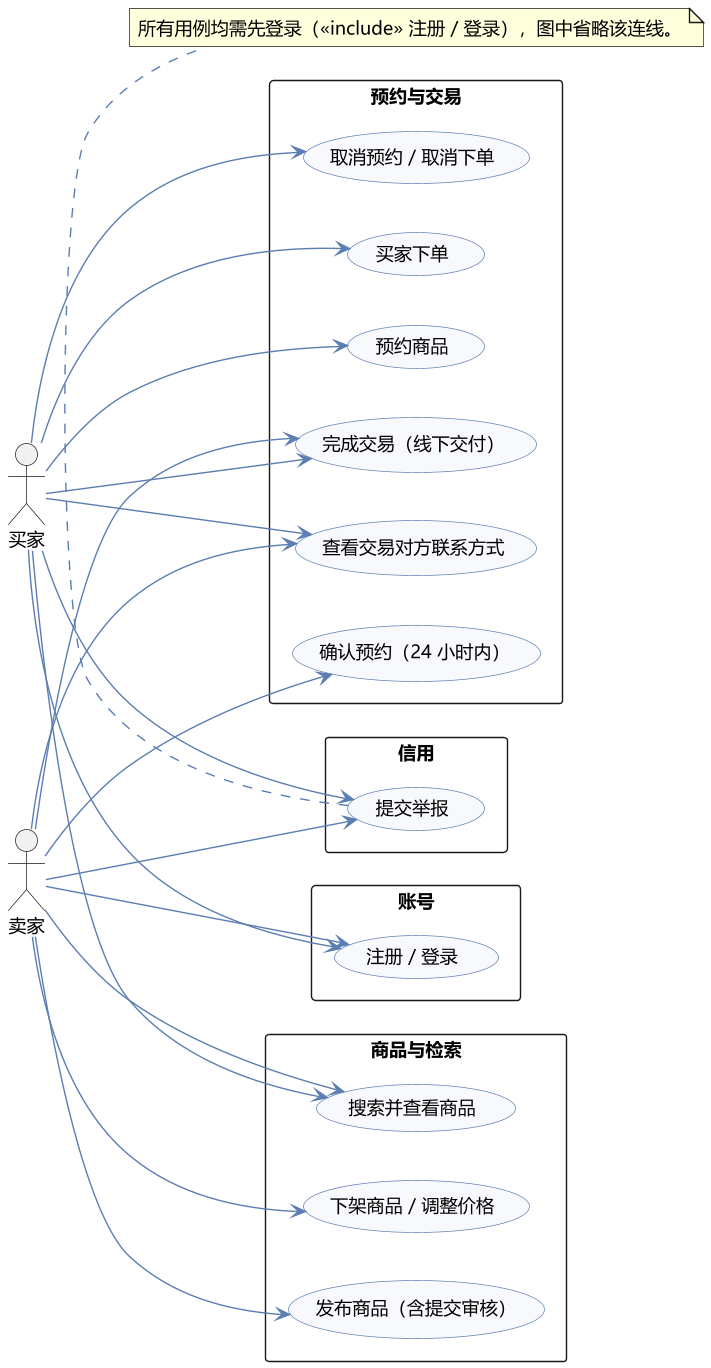

The diagram above was rendered by PlantUML. Its source (embedded in the PNG):
@startuml
' ============================================================
' 二手交易系统 UML 用例图（一）：买家与卖家
' ============================================================
skinparam backgroundColor #FFFFFF
skinparam shadowing false
skinparam defaultFontName "Microsoft YaHei"
skinparam defaultFontSize 13
skinparam packageStyle rectangle
skinparam usecase {
  BackgroundColor #F7F9FC
  BorderColor #5B7DB1
  ArrowColor #5B7DB1
}
skinparam actorStyle stick
scale 1.4
left to right direction

actor 买家 as B
actor 卖家 as S

together {
  package "账号" {
    usecase "注册 / 登录" as UC01
  }
  package "商品与检索" {
    usecase "搜索并查看商品" as UC10
    usecase "发布商品（含提交审核）" as UC11
    usecase "下架商品 / 调整价格" as UC12
  }
  package "预约与交易" {
    usecase "预约商品" as UC20
    usecase "确认预约（24 小时内）" as UC21
    usecase "买家下单" as UC22
    usecase "取消预约 / 取消下单" as UC23
    usecase "完成交易（线下交付）" as UC24
    usecase "查看交易对方联系方式" as UC25
  }
  package "信用" {
    usecase "提交举报" as UC30
  }
}

B --> UC01
B --> UC10
B --> UC20
B --> UC22
B --> UC23
B --> UC24
B --> UC25
B --> UC30

S --> UC01
S --> UC10
S --> UC11
S --> UC12
S --> UC21
S --> UC24
S --> UC25
S --> UC30

note bottom of UC30
  所有用例均需先登录（«include» 注册 / 登录），图中省略该连线。
end note

@enduml